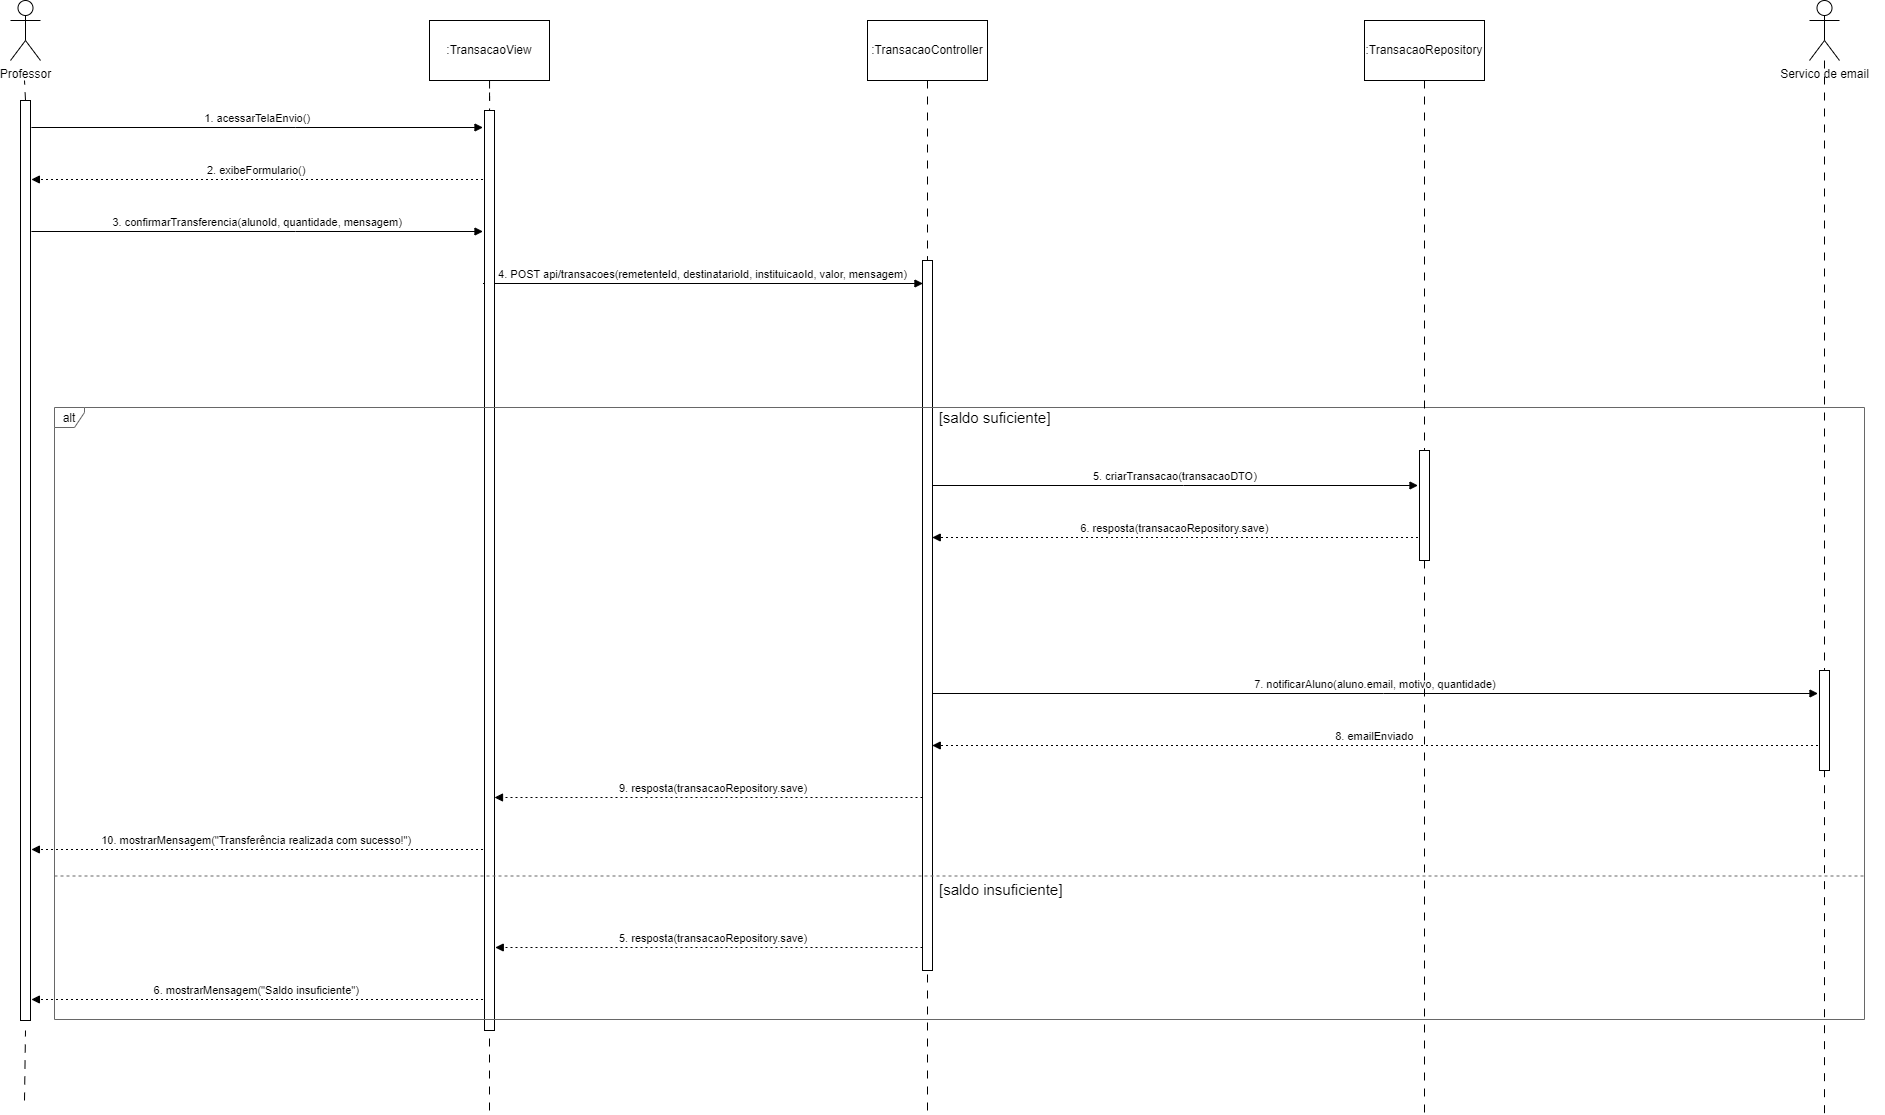

The diagram above was exported from draw.io. Its source (the exported page's mxGraphModel, read from the mxfile embedded in the PNG):
<mxGraphModel dx="918" dy="489" grid="1" gridSize="10" guides="1" tooltips="1" connect="1" arrows="1" fold="1" page="1" pageScale="1" pageWidth="2000" pageHeight="2000" math="0" shadow="0">
  <root>
    <mxCell id="0" />
    <mxCell id="1" parent="0" />
    <mxCell id="1xnr9raN_xx7woU1nJbw-65" value="1. acessarTelaEnvio()" style="verticalAlign=bottom;edgeStyle=elbowEdgeStyle;elbow=vertical;curved=0;rounded=0;endArrow=block;" parent="1" edge="1">
      <mxGeometry relative="1" as="geometry">
        <Array as="points">
          <mxPoint x="301" y="127" />
        </Array>
        <mxPoint x="36.888888888888914" y="127" as="sourcePoint" />
        <mxPoint x="488.5" y="127" as="targetPoint" />
      </mxGeometry>
    </mxCell>
    <mxCell id="1xnr9raN_xx7woU1nJbw-67" value="2. exibeFormulario()" style="verticalAlign=bottom;edgeStyle=elbowEdgeStyle;elbow=vertical;curved=0;rounded=0;dashed=1;dashPattern=2 3;endArrow=block;" parent="1" edge="1">
      <mxGeometry relative="1" as="geometry">
        <Array as="points">
          <mxPoint x="304" y="179" />
        </Array>
        <mxPoint x="488.5" y="179" as="sourcePoint" />
        <mxPoint x="36.888888888888914" y="179" as="targetPoint" />
      </mxGeometry>
    </mxCell>
    <mxCell id="1xnr9raN_xx7woU1nJbw-69" value="3. confirmarTransferencia(alunoId, quantidade, mensagem)" style="verticalAlign=bottom;edgeStyle=elbowEdgeStyle;elbow=vertical;curved=0;rounded=0;endArrow=block;" parent="1" edge="1">
      <mxGeometry relative="1" as="geometry">
        <Array as="points">
          <mxPoint x="301" y="231" />
        </Array>
        <mxPoint x="36.888888888888914" y="231" as="sourcePoint" />
        <mxPoint x="488.5" y="231" as="targetPoint" />
      </mxGeometry>
    </mxCell>
    <mxCell id="1xnr9raN_xx7woU1nJbw-71" value="4. POST api/transacoes(remetenteId, destinatarioId, instituicaoId, valor, mensagem)" style="verticalAlign=bottom;edgeStyle=elbowEdgeStyle;elbow=vertical;curved=0;rounded=0;endArrow=block;entryX=0.046;entryY=0.032;entryDx=0;entryDy=0;entryPerimeter=0;" parent="1" target="1xnr9raN_xx7woU1nJbw-105" edge="1">
      <mxGeometry relative="1" as="geometry">
        <Array as="points">
          <mxPoint x="722" y="283" />
        </Array>
        <mxPoint x="488.5" y="283" as="sourcePoint" />
        <mxPoint x="900" y="290" as="targetPoint" />
      </mxGeometry>
    </mxCell>
    <mxCell id="1xnr9raN_xx7woU1nJbw-77" value="5. criarTransacao(transacaoDTO)" style="verticalAlign=bottom;edgeStyle=elbowEdgeStyle;elbow=horizontal;curved=0;rounded=0;endArrow=block;" parent="1" edge="1">
      <mxGeometry relative="1" as="geometry">
        <Array as="points">
          <mxPoint x="1189" y="485" />
        </Array>
        <mxPoint x="937.75" y="485" as="sourcePoint" />
        <mxPoint x="1423.5" y="485" as="targetPoint" />
      </mxGeometry>
    </mxCell>
    <mxCell id="1xnr9raN_xx7woU1nJbw-79" value="6. resposta(transacaoRepository.save)" style="verticalAlign=bottom;edgeStyle=elbowEdgeStyle;elbow=horizontal;curved=0;rounded=0;dashed=1;dashPattern=2 3;endArrow=block;" parent="1" edge="1">
      <mxGeometry relative="1" as="geometry">
        <Array as="points">
          <mxPoint x="1192" y="537" />
        </Array>
        <mxPoint x="1423.5" y="537" as="sourcePoint" />
        <mxPoint x="937.75" y="537" as="targetPoint" />
      </mxGeometry>
    </mxCell>
    <mxCell id="1xnr9raN_xx7woU1nJbw-85" value="7. notificarAluno(aluno.email, motivo, quantidade)" style="verticalAlign=bottom;edgeStyle=elbowEdgeStyle;elbow=vertical;curved=0;rounded=0;endArrow=block;" parent="1" edge="1">
      <mxGeometry relative="1" as="geometry">
        <Array as="points">
          <mxPoint x="1389" y="693" />
        </Array>
        <mxPoint x="937.75" y="693" as="sourcePoint" />
        <mxPoint x="1823.5" y="693" as="targetPoint" />
      </mxGeometry>
    </mxCell>
    <mxCell id="1xnr9raN_xx7woU1nJbw-87" value="8. emailEnviado" style="verticalAlign=bottom;edgeStyle=elbowEdgeStyle;elbow=vertical;curved=0;rounded=0;dashed=1;dashPattern=2 3;endArrow=block;" parent="1" edge="1">
      <mxGeometry relative="1" as="geometry">
        <Array as="points">
          <mxPoint x="1392" y="745" />
        </Array>
        <mxPoint x="1823.5" y="744.9999999999998" as="sourcePoint" />
        <mxPoint x="937.75" y="744.9999999999998" as="targetPoint" />
      </mxGeometry>
    </mxCell>
    <mxCell id="1xnr9raN_xx7woU1nJbw-89" value="9. resposta(transacaoRepository.save)" style="verticalAlign=bottom;edgeStyle=elbowEdgeStyle;elbow=vertical;curved=0;rounded=0;dashed=1;dashPattern=2 3;endArrow=block;" parent="1" edge="1">
      <mxGeometry relative="1" as="geometry">
        <Array as="points">
          <mxPoint x="685" y="797" />
        </Array>
        <mxPoint x="937.9999999999998" y="797" as="sourcePoint" />
        <mxPoint x="500" y="797" as="targetPoint" />
      </mxGeometry>
    </mxCell>
    <mxCell id="1xnr9raN_xx7woU1nJbw-91" value="10. mostrarMensagem(&quot;Transferência realizada com sucesso!&quot;)" style="verticalAlign=bottom;edgeStyle=elbowEdgeStyle;elbow=vertical;curved=0;rounded=0;dashed=1;dashPattern=2 3;endArrow=block;" parent="1" edge="1">
      <mxGeometry relative="1" as="geometry">
        <Array as="points">
          <mxPoint x="304" y="849" />
        </Array>
        <mxPoint x="488.5" y="849" as="sourcePoint" />
        <mxPoint x="36.888888888888914" y="849" as="targetPoint" />
      </mxGeometry>
    </mxCell>
    <mxCell id="1xnr9raN_xx7woU1nJbw-93" value="5. resposta(transacaoRepository.save)" style="verticalAlign=bottom;edgeStyle=elbowEdgeStyle;elbow=vertical;curved=0;rounded=0;dashed=1;dashPattern=2 3;endArrow=block;entryX=1.075;entryY=0.91;entryDx=0;entryDy=0;entryPerimeter=0;" parent="1" target="1xnr9raN_xx7woU1nJbw-100" edge="1">
      <mxGeometry relative="1" as="geometry">
        <Array as="points">
          <mxPoint x="725" y="947" />
        </Array>
        <mxPoint x="937.9999999999998" y="947" as="sourcePoint" />
        <mxPoint x="520" y="950" as="targetPoint" />
      </mxGeometry>
    </mxCell>
    <mxCell id="1xnr9raN_xx7woU1nJbw-95" value="6. mostrarMensagem(&quot;Saldo insuficiente&quot;)" style="verticalAlign=bottom;edgeStyle=elbowEdgeStyle;elbow=vertical;curved=0;rounded=0;dashed=1;dashPattern=2 3;endArrow=block;" parent="1" edge="1">
      <mxGeometry x="0.0009" relative="1" as="geometry">
        <Array as="points">
          <mxPoint x="304" y="999" />
        </Array>
        <mxPoint x="488.5" y="999" as="sourcePoint" />
        <mxPoint x="36.888888888888914" y="999" as="targetPoint" />
        <mxPoint as="offset" />
      </mxGeometry>
    </mxCell>
    <mxCell id="1xnr9raN_xx7woU1nJbw-97" value="Professor" style="shape=umlActor;verticalLabelPosition=bottom;verticalAlign=top;html=1;outlineConnect=0;" parent="1" vertex="1">
      <mxGeometry x="16" width="30" height="60" as="geometry" />
    </mxCell>
    <mxCell id="1xnr9raN_xx7woU1nJbw-98" value="" style="rounded=0;whiteSpace=wrap;html=1;" parent="1" vertex="1">
      <mxGeometry x="26" y="100" width="10" height="920" as="geometry" />
    </mxCell>
    <mxCell id="1xnr9raN_xx7woU1nJbw-102" style="edgeStyle=orthogonalEdgeStyle;rounded=0;orthogonalLoop=1;jettySize=auto;html=1;endArrow=none;startFill=0;dashed=1;dashPattern=8 8;" parent="1" source="1xnr9raN_xx7woU1nJbw-99" target="1xnr9raN_xx7woU1nJbw-100" edge="1">
      <mxGeometry relative="1" as="geometry" />
    </mxCell>
    <mxCell id="1xnr9raN_xx7woU1nJbw-99" value=":TransacaoView" style="rounded=0;whiteSpace=wrap;html=1;" parent="1" vertex="1">
      <mxGeometry x="435" y="20" width="120" height="60" as="geometry" />
    </mxCell>
    <mxCell id="1xnr9raN_xx7woU1nJbw-100" value="" style="rounded=0;whiteSpace=wrap;html=1;" parent="1" vertex="1">
      <mxGeometry x="490" y="110" width="10" height="920" as="geometry" />
    </mxCell>
    <mxCell id="1xnr9raN_xx7woU1nJbw-103" value="" style="endArrow=none;html=1;rounded=0;entryX=0.5;entryY=1;entryDx=0;entryDy=0;dashed=1;dashPattern=8 8;" parent="1" target="1xnr9raN_xx7woU1nJbw-100" edge="1">
      <mxGeometry width="50" height="50" relative="1" as="geometry">
        <mxPoint x="495" y="1110" as="sourcePoint" />
        <mxPoint x="190" y="970" as="targetPoint" />
      </mxGeometry>
    </mxCell>
    <mxCell id="1xnr9raN_xx7woU1nJbw-107" style="edgeStyle=orthogonalEdgeStyle;rounded=0;orthogonalLoop=1;jettySize=auto;html=1;entryX=0.5;entryY=0;entryDx=0;entryDy=0;endArrow=none;startFill=0;dashed=1;dashPattern=8 8;" parent="1" source="1xnr9raN_xx7woU1nJbw-104" target="1xnr9raN_xx7woU1nJbw-105" edge="1">
      <mxGeometry relative="1" as="geometry" />
    </mxCell>
    <mxCell id="1xnr9raN_xx7woU1nJbw-104" value=":TransacaoController" style="rounded=0;whiteSpace=wrap;html=1;" parent="1" vertex="1">
      <mxGeometry x="873" y="20" width="120" height="60" as="geometry" />
    </mxCell>
    <mxCell id="1xnr9raN_xx7woU1nJbw-105" value="" style="rounded=0;whiteSpace=wrap;html=1;" parent="1" vertex="1">
      <mxGeometry x="928" y="260" width="10" height="710" as="geometry" />
    </mxCell>
    <mxCell id="1xnr9raN_xx7woU1nJbw-108" value="" style="endArrow=none;html=1;rounded=0;entryX=0.5;entryY=1;entryDx=0;entryDy=0;dashed=1;dashPattern=8 8;" parent="1" target="1xnr9raN_xx7woU1nJbw-105" edge="1">
      <mxGeometry width="50" height="50" relative="1" as="geometry">
        <mxPoint x="933" y="1110" as="sourcePoint" />
        <mxPoint x="1040" y="940" as="targetPoint" />
      </mxGeometry>
    </mxCell>
    <mxCell id="1xnr9raN_xx7woU1nJbw-62" value="alt" style="shape=umlFrame;pointerEvents=0;dropTarget=0;strokeColor=#676767;height=20;width=30" parent="1" vertex="1">
      <mxGeometry x="60" y="407" width="1810" height="612" as="geometry" />
    </mxCell>
    <mxCell id="1xnr9raN_xx7woU1nJbw-63" value="[saldo suficiente]" style="text;strokeColor=none;fillColor=none;align=center;verticalAlign=middle;whiteSpace=wrap;fontSize=15;" parent="1xnr9raN_xx7woU1nJbw-62" vertex="1">
      <mxGeometry x="51.00085094231868" width="1778.9891490576815" height="20" as="geometry" />
    </mxCell>
    <mxCell id="1xnr9raN_xx7woU1nJbw-64" value="                    [saldo insuficiente]" style="shape=line;dashed=1;whiteSpace=wrap;verticalAlign=top;labelPosition=center;verticalLabelPosition=middle;align=center;strokeColor=#676767;fontSize=15;" parent="1xnr9raN_xx7woU1nJbw-62" vertex="1">
      <mxGeometry y="467" width="1810" height="3" as="geometry" />
    </mxCell>
    <mxCell id="1xnr9raN_xx7woU1nJbw-119" style="edgeStyle=orthogonalEdgeStyle;rounded=0;orthogonalLoop=1;jettySize=auto;html=1;endArrow=none;startFill=0;dashed=1;dashPattern=8 8;" parent="1" source="1xnr9raN_xx7woU1nJbw-116" target="1xnr9raN_xx7woU1nJbw-117" edge="1">
      <mxGeometry relative="1" as="geometry" />
    </mxCell>
    <mxCell id="1xnr9raN_xx7woU1nJbw-116" value=":TransacaoRepository" style="rounded=0;whiteSpace=wrap;html=1;" parent="1" vertex="1">
      <mxGeometry x="1370" y="20" width="120" height="60" as="geometry" />
    </mxCell>
    <mxCell id="1xnr9raN_xx7woU1nJbw-117" value="" style="rounded=0;whiteSpace=wrap;html=1;" parent="1" vertex="1">
      <mxGeometry x="1425" y="450" width="10" height="110" as="geometry" />
    </mxCell>
    <mxCell id="1xnr9raN_xx7woU1nJbw-120" value="" style="endArrow=none;html=1;rounded=0;entryX=0.5;entryY=1;entryDx=0;entryDy=0;dashed=1;dashPattern=8 8;" parent="1" target="1xnr9raN_xx7woU1nJbw-117" edge="1">
      <mxGeometry width="50" height="50" relative="1" as="geometry">
        <mxPoint x="1430" y="1112" as="sourcePoint" />
        <mxPoint x="1340" y="750" as="targetPoint" />
      </mxGeometry>
    </mxCell>
    <mxCell id="1xnr9raN_xx7woU1nJbw-130" style="edgeStyle=orthogonalEdgeStyle;rounded=0;orthogonalLoop=1;jettySize=auto;html=1;entryX=0.5;entryY=0;entryDx=0;entryDy=0;endArrow=none;startFill=0;dashed=1;dashPattern=8 8;" parent="1" source="9VuRrmX6LEQKQ4bahnSK-1" target="1xnr9raN_xx7woU1nJbw-128" edge="1">
      <mxGeometry relative="1" as="geometry">
        <mxPoint x="1830" y="80.00000000000011" as="sourcePoint" />
      </mxGeometry>
    </mxCell>
    <mxCell id="1xnr9raN_xx7woU1nJbw-128" value="" style="rounded=0;whiteSpace=wrap;html=1;" parent="1" vertex="1">
      <mxGeometry x="1825" y="670" width="10" height="100" as="geometry" />
    </mxCell>
    <mxCell id="1xnr9raN_xx7woU1nJbw-131" value="" style="endArrow=none;html=1;rounded=0;entryX=0.5;entryY=1;entryDx=0;entryDy=0;dashed=1;dashPattern=8 8;" parent="1" target="1xnr9raN_xx7woU1nJbw-128" edge="1">
      <mxGeometry width="50" height="50" relative="1" as="geometry">
        <mxPoint x="1830" y="1112.6666666666667" as="sourcePoint" />
        <mxPoint x="1880" y="860" as="targetPoint" />
      </mxGeometry>
    </mxCell>
    <mxCell id="mLHn8rPhlw_DNMw9R-SD-1" value="" style="endArrow=none;html=1;rounded=0;exitX=0.5;exitY=0;exitDx=0;exitDy=0;dashed=1;dashPattern=8 8;" parent="1" source="1xnr9raN_xx7woU1nJbw-98" edge="1">
      <mxGeometry width="50" height="50" relative="1" as="geometry">
        <mxPoint x="140" y="190" as="sourcePoint" />
        <mxPoint x="30" y="80" as="targetPoint" />
      </mxGeometry>
    </mxCell>
    <mxCell id="mLHn8rPhlw_DNMw9R-SD-4" value="" style="endArrow=none;html=1;rounded=0;entryX=0.5;entryY=1;entryDx=0;entryDy=0;dashed=1;dashPattern=8 8;" parent="1" edge="1">
      <mxGeometry width="50" height="50" relative="1" as="geometry">
        <mxPoint x="30" y="1100" as="sourcePoint" />
        <mxPoint x="31" y="1030" as="targetPoint" />
      </mxGeometry>
    </mxCell>
    <mxCell id="9VuRrmX6LEQKQ4bahnSK-1" value="Servico de email" style="shape=umlActor;verticalLabelPosition=bottom;verticalAlign=top;html=1;outlineConnect=0;" parent="1" vertex="1">
      <mxGeometry x="1815" width="30" height="60" as="geometry" />
    </mxCell>
  </root>
</mxGraphModel>